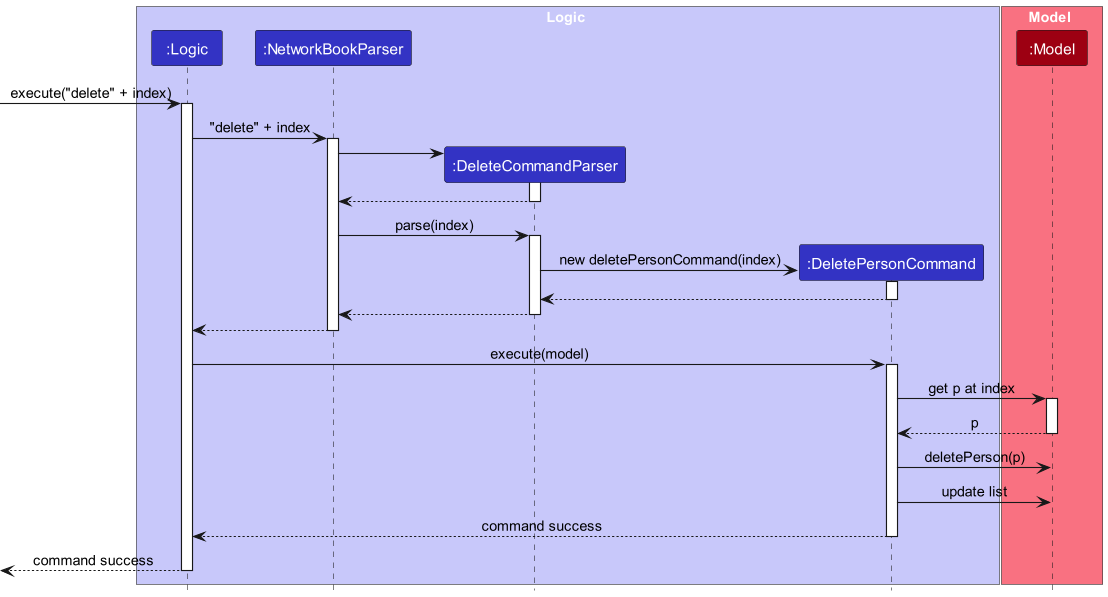

The diagram above was rendered by PlantUML. Its source (embedded in the PNG):
@startuml
!include style.puml
skinparam ArrowFontStyle plain

box Logic LOGIC_COLOR_T1
Participant ":Logic" as logic LOGIC_COLOR
Participant ":NetworkBookParser" as networkBookParser LOGIC_COLOR

Participant ":DeleteCommandParser" as deleteCommandParser LOGIC_COLOR
Participant ":DeletePersonCommand" as deletePersonCommand LOGIC_COLOR
end box

box Model MODEL_COLOR_T1
Participant ":Model" as model MODEL_COLOR
end box

-> logic : execute("delete" + index)
activate logic

logic -> networkBookParser : "delete" + index
activate networkBookParser

create deleteCommandParser
networkBookParser -> deleteCommandParser
activate deleteCommandParser

deleteCommandParser --> networkBookParser
deactivate deleteCommandParser

networkBookParser -> deleteCommandParser : parse(index)
activate deleteCommandParser

create deletePersonCommand
deleteCommandParser -> deletePersonCommand : new deletePersonCommand(index)
activate deletePersonCommand

deletePersonCommand --> deleteCommandParser
deactivate deletePersonCommand

deleteCommandParser --> networkBookParser
deactivate deleteCommandParser

networkBookParser --> logic
deactivate networkBookParser

logic -> deletePersonCommand : execute(model)
activate deletePersonCommand

deletePersonCommand -> model : get p at index
activate model

model --> deletePersonCommand : p
deactivate model

deletePersonCommand -> model : deletePerson(p)
deletePersonCommand -> model : update list

deletePersonCommand --> logic : command success
deactivate deletePersonCommand

<-- logic : command success
deactivate logic

@enduml